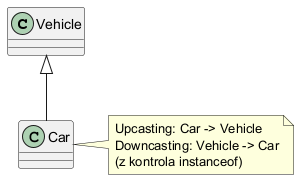

The diagram above was rendered by PlantUML. Its source (embedded in the PNG):
@startuml
class Vehicle
class Car
Vehicle <|-- Car
note right of Car
Upcasting: Car -> Vehicle
Downcasting: Vehicle -> Car
(z kontrola instanceof)
end note
@enduml